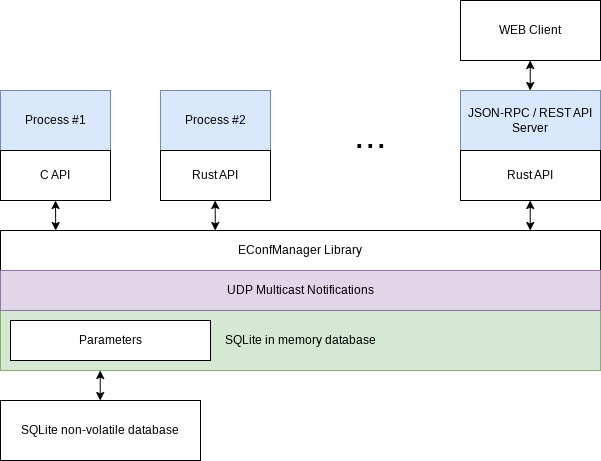

The diagram above was exported from draw.io. Its source (the exported page's mxGraphModel, read from the mxfile embedded in the PNG):
<mxGraphModel dx="1366" dy="676" grid="1" gridSize="10" guides="1" tooltips="1" connect="1" arrows="1" fold="1" page="1" pageScale="1" pageWidth="827" pageHeight="1169" math="0" shadow="0">
  <root>
    <mxCell id="0" />
    <mxCell id="1" parent="0" />
    <mxCell id="2" value="SQLite in memory database" style="rounded=0;whiteSpace=wrap;html=1;fillColor=#d5e8d4;strokeColor=#82b366;" parent="1" vertex="1">
      <mxGeometry x="120" y="330" width="600" height="60" as="geometry" />
    </mxCell>
    <mxCell id="3" value="SQLite non-volatile database" style="rounded=0;whiteSpace=wrap;html=1;" parent="1" vertex="1">
      <mxGeometry x="120" y="420" width="200" height="60" as="geometry" />
    </mxCell>
    <mxCell id="4" value="Process #1" style="rounded=0;whiteSpace=wrap;html=1;fillColor=#dae8fc;strokeColor=#6c8ebf;" parent="1" vertex="1">
      <mxGeometry x="120" y="110" width="110" height="60" as="geometry" />
    </mxCell>
    <mxCell id="5" value="C API" style="rounded=0;whiteSpace=wrap;html=1;" parent="1" vertex="1">
      <mxGeometry x="120" y="170" width="110" height="50" as="geometry" />
    </mxCell>
    <mxCell id="6" value="Process #2" style="rounded=0;whiteSpace=wrap;html=1;fillColor=#dae8fc;strokeColor=#6c8ebf;" parent="1" vertex="1">
      <mxGeometry x="280" y="110" width="110" height="60" as="geometry" />
    </mxCell>
    <mxCell id="7" value="Rust API" style="rounded=0;whiteSpace=wrap;html=1;" parent="1" vertex="1">
      <mxGeometry x="280" y="170" width="110" height="50" as="geometry" />
    </mxCell>
    <mxCell id="8" value="JSON-RPC / REST API&lt;br&gt;Server" style="rounded=0;whiteSpace=wrap;html=1;fillColor=#dae8fc;strokeColor=#6c8ebf;" parent="1" vertex="1">
      <mxGeometry x="580" y="110" width="140" height="60" as="geometry" />
    </mxCell>
    <mxCell id="9" value="Rust API" style="rounded=0;whiteSpace=wrap;html=1;" parent="1" vertex="1">
      <mxGeometry x="580" y="170" width="140" height="50" as="geometry" />
    </mxCell>
    <mxCell id="10" value="WEB Client" style="rounded=0;whiteSpace=wrap;html=1;" parent="1" vertex="1">
      <mxGeometry x="580" y="20" width="140" height="60" as="geometry" />
    </mxCell>
    <mxCell id="11" value="EConfManager Library" style="rounded=0;whiteSpace=wrap;html=1;" parent="1" vertex="1">
      <mxGeometry x="120" y="250" width="600" height="40" as="geometry" />
    </mxCell>
    <mxCell id="12" value="&lt;font style=&quot;font-size: 38px;&quot;&gt;...&lt;/font&gt;" style="text;html=1;align=center;verticalAlign=middle;whiteSpace=wrap;rounded=0;" parent="1" vertex="1">
      <mxGeometry x="460" y="140" width="60" height="30" as="geometry" />
    </mxCell>
    <mxCell id="13" value="UDP Multicast Notifications" style="rounded=0;whiteSpace=wrap;html=1;fillColor=#e1d5e7;strokeColor=#9673a6;" parent="1" vertex="1">
      <mxGeometry x="120" y="290" width="600" height="40" as="geometry" />
    </mxCell>
    <mxCell id="14" value="" style="endArrow=classic;startArrow=classic;html=1;entryX=0.5;entryY=1;entryDx=0;entryDy=0;exitX=0.092;exitY=0;exitDx=0;exitDy=0;exitPerimeter=0;" parent="1" source="11" target="5" edge="1">
      <mxGeometry width="50" height="50" relative="1" as="geometry">
        <mxPoint x="390" y="360" as="sourcePoint" />
        <mxPoint x="440" y="310" as="targetPoint" />
      </mxGeometry>
    </mxCell>
    <mxCell id="15" value="" style="endArrow=classic;startArrow=classic;html=1;entryX=0.5;entryY=1;entryDx=0;entryDy=0;exitX=0.092;exitY=0;exitDx=0;exitDy=0;exitPerimeter=0;" parent="1" edge="1">
      <mxGeometry width="50" height="50" relative="1" as="geometry">
        <mxPoint x="334.71000000000004" y="250" as="sourcePoint" />
        <mxPoint x="334.71000000000004" y="220" as="targetPoint" />
      </mxGeometry>
    </mxCell>
    <mxCell id="16" value="" style="endArrow=classic;startArrow=classic;html=1;entryX=0.5;entryY=1;entryDx=0;entryDy=0;exitX=0.092;exitY=0;exitDx=0;exitDy=0;exitPerimeter=0;" parent="1" edge="1">
      <mxGeometry width="50" height="50" relative="1" as="geometry">
        <mxPoint x="649.71" y="250" as="sourcePoint" />
        <mxPoint x="649.71" y="220" as="targetPoint" />
      </mxGeometry>
    </mxCell>
    <mxCell id="17" value="" style="endArrow=classic;startArrow=classic;html=1;entryX=0.5;entryY=1;entryDx=0;entryDy=0;exitX=0.092;exitY=0;exitDx=0;exitDy=0;exitPerimeter=0;" parent="1" edge="1">
      <mxGeometry width="50" height="50" relative="1" as="geometry">
        <mxPoint x="219.71" y="420" as="sourcePoint" />
        <mxPoint x="219.71" y="390" as="targetPoint" />
      </mxGeometry>
    </mxCell>
    <mxCell id="18" value="" style="endArrow=classic;startArrow=classic;html=1;entryX=0.5;entryY=1;entryDx=0;entryDy=0;exitX=0.092;exitY=0;exitDx=0;exitDy=0;exitPerimeter=0;" parent="1" edge="1">
      <mxGeometry width="50" height="50" relative="1" as="geometry">
        <mxPoint x="649.71" y="110" as="sourcePoint" />
        <mxPoint x="649.71" y="80" as="targetPoint" />
      </mxGeometry>
    </mxCell>
    <mxCell id="19" value="Parameters" style="rounded=0;whiteSpace=wrap;html=1;" vertex="1" parent="1">
      <mxGeometry x="130" y="340" width="200" height="40" as="geometry" />
    </mxCell>
  </root>
</mxGraphModel>